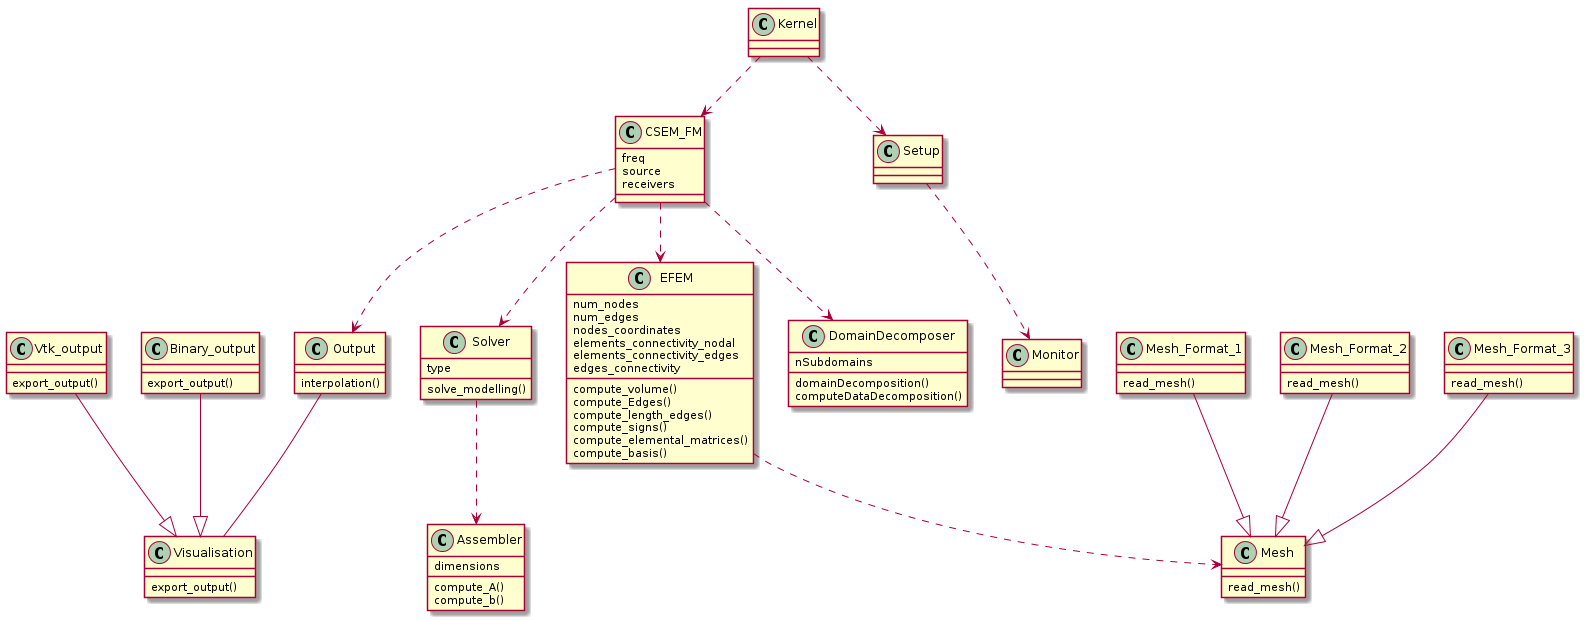

The diagram above was rendered by PlantUML. Its source (embedded in the PNG):
@startuml

' Abstract Classes
abstract class Mesh
abstract class Visualisation

' Classes
class Assembler {
  dimensions
  compute_A()
  compute_b()
}

class EFEM {
  num_nodes
  num_edges
  nodes_coordinates
  elements_connectivity_nodal
  elements_connectivity_edges
  edges_connectivity
  compute_volume()
  compute_Edges()
  compute_length_edges()
  compute_signs()
  compute_elemental_matrices()
  compute_basis()
}

class CSEM_FM {
  freq
  source
  receivers
}

class Mesh {
  read_mesh()
}

class Mesh_Format_1 {
  read_mesh()
}

class Mesh_Format_2 {
  read_mesh()
}

class Mesh_Format_3 {
  read_mesh()
}

class DomainDecomposer {
  nSubdomains
  domainDecomposition()
  computeDataDecomposition()
}

class Solver {
  type
}

class Solver {
  solve_modelling()
}

class Output {
  interpolation()
}

class Visualisation {
  export_output()
}

class Vtk_output {
  export_output()
}

class Binary_output {
  export_output()
}

' Class diagram
' ##############################################################################
Kernel ..> Setup
Setup ..> Monitor
Kernel ..> CSEM_FM
CSEM_FM ..> EFEM
EFEM ..> Mesh
Mesh_Format_1 --|> Mesh
Mesh_Format_2 --|> Mesh
Mesh_Format_3 --|> Mesh
CSEM_FM ..> DomainDecomposer
CSEM_FM ..> Solver
Solver ..> Assembler
CSEM_FM ..> Output
Output -- Visualisation
Vtk_output --|> Visualisation
Binary_output --|> Visualisation

@enduml